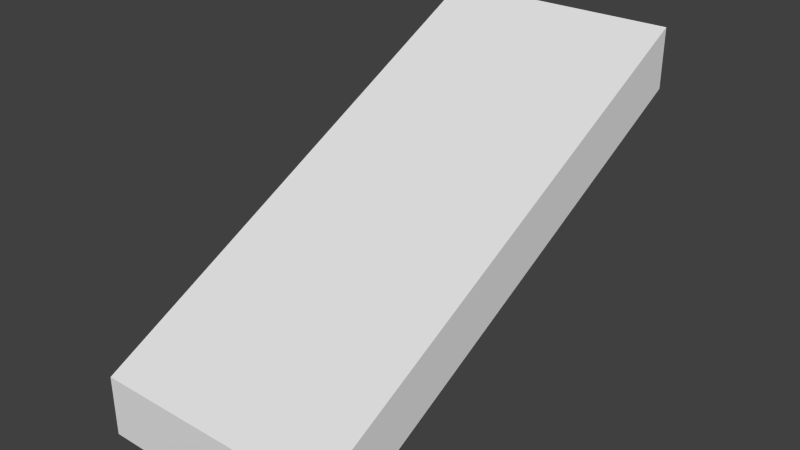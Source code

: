 # Source: platform2.blend  (saved by Blender 2.73.0; exported with 4.5.12 LTS)
import bpy
from mathutils import Matrix  # noqa: F401  (used for matrix-valued properties, if any)

bpy.ops.wm.read_factory_settings(use_empty=True)
scene = bpy.context.scene
scene.name = 'Scene'

# ---- collections
col_collection_1 = bpy.data.collections.new('Collection 1'); scene.collection.children.link(col_collection_1)

# ---- materials (node trees are filled in below, after node groups)
mat_material = bpy.data.materials.new('Material')
mat_material.alpha_threshold = 0.0
mat_material.use_transparent_shadow = False
mat_material.roughness = 0.5
mat_material.line_color = (0.0, 0.0, 0.0, 1.0)

# ---- material node trees

# ---- world
world_world = bpy.data.worlds.new('World'); scene.world = world_world
world_world.color = (0.05088, 0.05088, 0.05088)
world_world.use_sun_shadow = False
world_world.sun_shadow_jitter_overblur = 0.0
world_world.cycles.sampling_method = 'MANUAL'
world_world.cycles.sample_map_resolution = 256

# ---- meshes
me_cube = bpy.data.meshes.new('Cube')
me_cube.from_pydata([(1.0, 1.0, 7.0), (1.0, -1.0, -1.0), (-1.0, -1.0, -1.0), (-1.0, 1.0, 7.0), (1.0, 1.0, 9.0), (1.0, -1.0, 1.0), (-1.0, -1.0, 1.0), (-1.0, 1.0, 9.0)], [], [(0, 1, 2, 3), (4, 7, 6, 5), (0, 4, 5, 1), (1, 5, 6, 2), (2, 6, 7, 3), (4, 0, 3, 7)])
me_cube.materials.append(mat_material)
me_cube.use_remesh_preserve_volume = False
me_cube.use_remesh_preserve_attributes = False
me_cube.use_mirror_vertex_groups = False
me_cube.update()

# ---- objects
ob_cube = bpy.data.objects.new('Cube', me_cube)

# ---- transforms, parenting, visibility, modifiers, constraints
ob_cube.location = (0.0, 0.0, 0.0)
ob_cube.scale = (1.0, 2.0, 0.25)
ob_cube.lock_rotations_4d = False
ob_cube.empty_display_type = 'ARROWS'
ob_cube.lineart.crease_threshold = 0.0

# ---- collection membership
col_collection_1.objects.link(ob_cube)

# ---- scene / render settings (as saved in the file)
scene.frame_start = 1; scene.frame_end = 250; scene.frame_set(1)
scene.render.engine = 'BLENDER_EEVEE_NEXT'
scene.render.resolution_percentage = 50
scene.render.dither_intensity = 0.0
scene.cycles.use_denoising = False
scene.cycles.samples = 10
scene.cycles.sampling_pattern = 'TABULATED_SOBOL'
scene.cycles.light_sampling_threshold = 0.0
scene.cycles.use_adaptive_sampling = False
scene.cycles.use_light_tree = False
scene.cycles.blur_glossy = 0.0
scene.cycles.pixel_filter_type = 'GAUSSIAN'
scene.cycles.sample_clamp_indirect = 0.0
scene.view_settings.view_transform = 'Standard'
bpy.context.view_layer.update()

# ---- added for rendering (the .blend has no active camera and no usable light): camera, sun
cam_auto = bpy.data.cameras.new('AutoCamera')
cam_auto.lens = 50.0
cam_auto.sensor_width = 36.0
cam_auto.clip_end = 1000.0
ob_auto_camera = bpy.data.objects.new('AutoCamera', cam_auto)
scene.collection.objects.link(ob_auto_camera)
ob_auto_camera.location = (4.74037, -5.68844, 4.79229)
ob_auto_camera.rotation_euler = (1.09748, -7.21219e-08, 0.694738)
scene.camera = ob_auto_camera
light_auto_sun = bpy.data.lights.new('AutoSun', 'SUN')
light_auto_sun.energy = 3.0
light_auto_sun.angle = 0.0523599
ob_auto_sun = bpy.data.objects.new('AutoSun', light_auto_sun)
scene.collection.objects.link(ob_auto_sun)
ob_auto_sun.rotation_euler = (0.872665, 0.174533, 0.523599)
bpy.context.view_layer.update()
